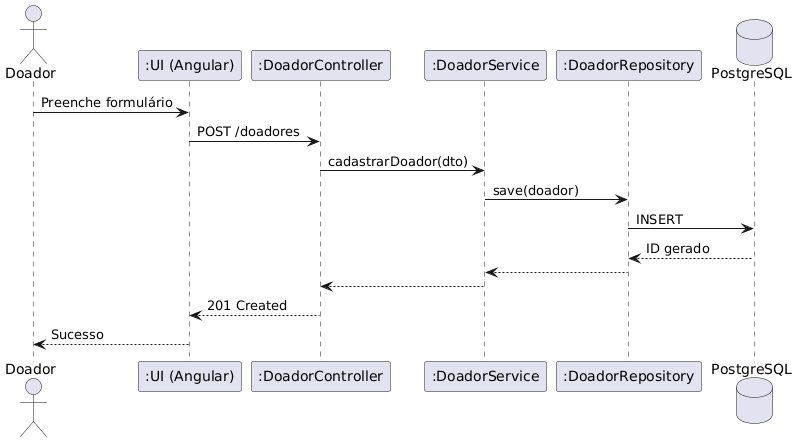

The diagram above was rendered by PlantUML. Its source (embedded in the PNG):
@startuml
actor Doador
participant ":UI (Angular)" as UI
participant ":DoadorController" as Ctrl
participant ":DoadorService" as Serv
participant ":DoadorRepository" as Repo
database PostgreSQL

Doador -> UI: Preenche formulário
UI -> Ctrl: POST /doadores
Ctrl -> Serv: cadastrarDoador(dto)
Serv -> Repo: save(doador)
Repo -> PostgreSQL: INSERT
PostgreSQL --> Repo: ID gerado
Repo --> Serv
Serv --> Ctrl
Ctrl --> UI: 201 Created
UI --> Doador: Sucesso
@enduml